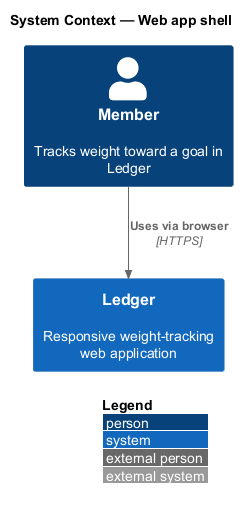

The diagram above was rendered by PlantUML. Its source (embedded in the PNG):
@startuml
!include <C4/C4_Context>
LAYOUT_WITH_LEGEND()
title System Context — Web app shell

Person(member, "Member", "Tracks weight toward a goal in Ledger")
System(ledger, "Ledger", "Responsive weight-tracking web application")

Rel(member, ledger, "Uses via browser", "HTTPS")
@enduml